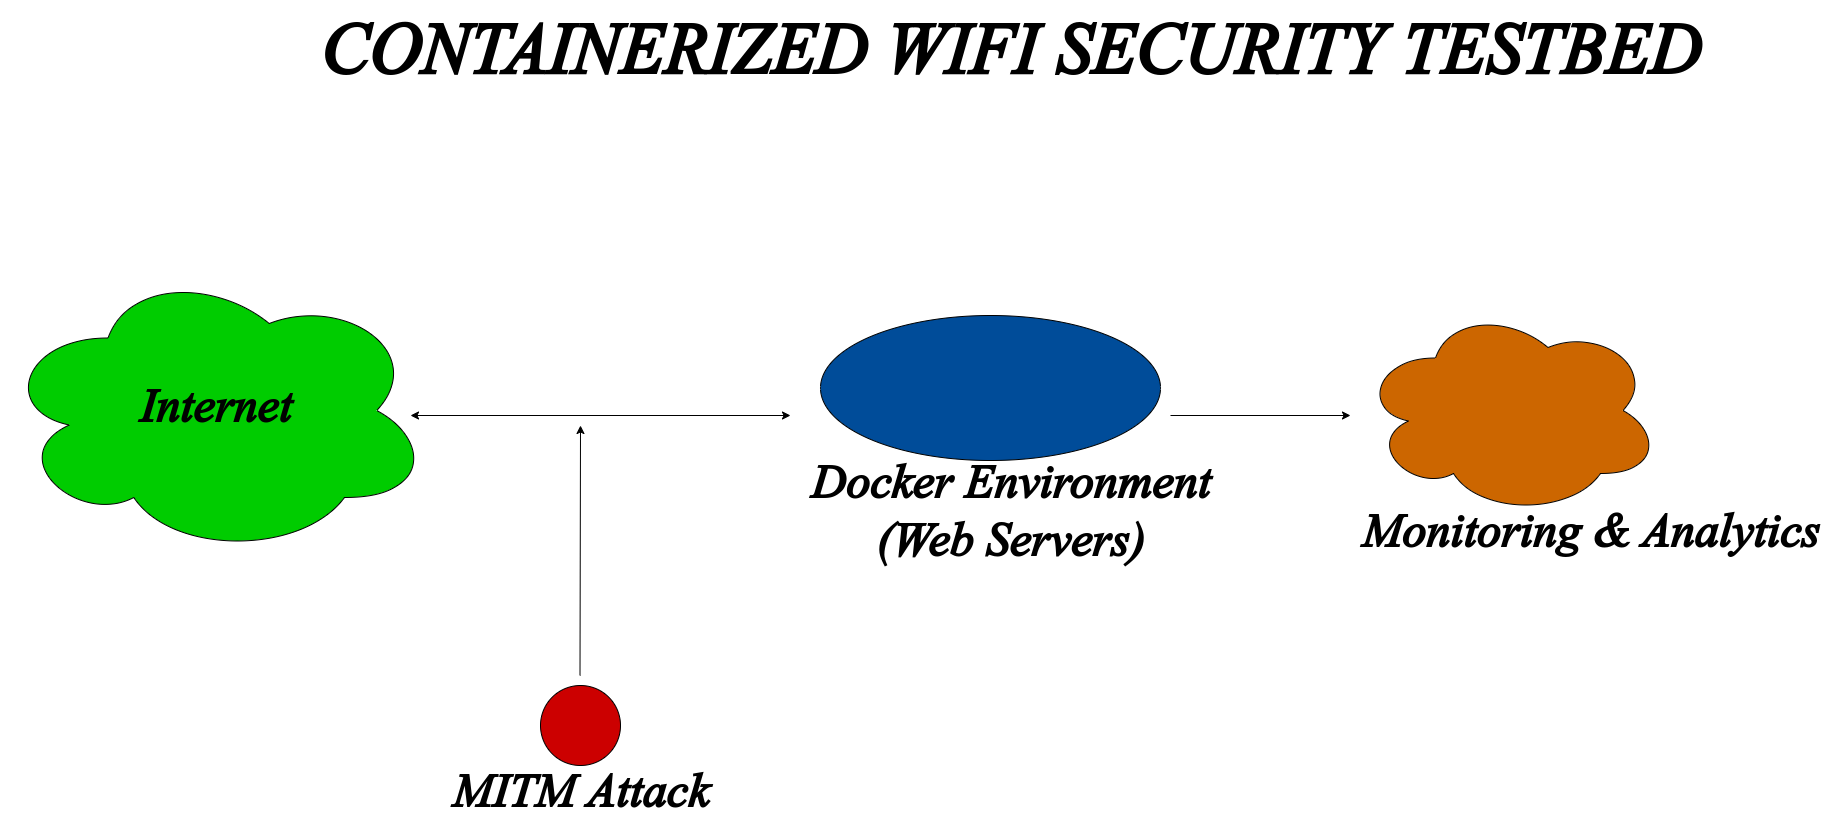

The diagram above was exported from draw.io. Its source (the exported page's mxGraphModel, read from the mxfile embedded in the PNG):
<mxGraphModel dx="1970" dy="1595" grid="1" gridSize="10" guides="1" tooltips="1" connect="1" arrows="1" fold="1" page="1" pageScale="1" pageWidth="850" pageHeight="1100" math="0" shadow="0">
  <root>
    <mxCell id="0" />
    <mxCell id="1" parent="0" />
    <mxCell id="i5csiOOh9QjURtYZVqQN-1" value="" style="ellipse;shape=cloud;whiteSpace=wrap;html=1;fillColor=#00CC00;" parent="1" vertex="1">
      <mxGeometry x="-20" y="90" width="430" height="290" as="geometry" />
    </mxCell>
    <mxCell id="i5csiOOh9QjURtYZVqQN-2" value="&lt;font style=&quot;font-size: 48px;&quot; face=&quot;Times New Roman&quot;&gt;&lt;b style=&quot;&quot;&gt;Internet&lt;/b&gt;&lt;/font&gt;" style="text;html=1;resizable=0;autosize=1;align=center;verticalAlign=middle;points=[];fillColor=none;strokeColor=none;rounded=0;" parent="1" vertex="1">
      <mxGeometry x="105" y="195" width="180" height="70" as="geometry" />
    </mxCell>
    <mxCell id="i5csiOOh9QjURtYZVqQN-3" value="" style="endArrow=classic;startArrow=classic;html=1;rounded=0;fontFamily=Times New Roman;fontSize=48;" parent="1" edge="1">
      <mxGeometry width="50" height="50" relative="1" as="geometry">
        <mxPoint x="390" y="240" as="sourcePoint" />
        <mxPoint x="770" y="240" as="targetPoint" />
      </mxGeometry>
    </mxCell>
    <mxCell id="i5csiOOh9QjURtYZVqQN-5" value="&lt;font style=&quot;font-size: 48px;&quot; face=&quot;Times New Roman&quot;&gt;&lt;b style=&quot;&quot;&gt;Docker Environment&lt;br&gt;(Web Servers)&lt;br&gt;&lt;/b&gt;&lt;/font&gt;" style="text;html=1;resizable=0;autosize=1;align=center;verticalAlign=middle;points=[];fillColor=none;strokeColor=none;rounded=0;" parent="1" vertex="1">
      <mxGeometry x="780" y="270" width="420" height="130" as="geometry" />
    </mxCell>
    <mxCell id="i5csiOOh9QjURtYZVqQN-6" value="" style="ellipse;shape=cloud;whiteSpace=wrap;html=1;fontFamily=Times New Roman;fontSize=48;fillColor=#CC6600;" parent="1" vertex="1">
      <mxGeometry x="1340" y="130" width="300" height="210" as="geometry" />
    </mxCell>
    <mxCell id="i5csiOOh9QjURtYZVqQN-7" value="" style="ellipse;whiteSpace=wrap;html=1;fontFamily=Times New Roman;fontSize=48;fillColor=#004C99;" parent="1" vertex="1">
      <mxGeometry x="800" y="140" width="340" height="145" as="geometry" />
    </mxCell>
    <mxCell id="i5csiOOh9QjURtYZVqQN-9" value="&lt;b&gt;Monitoring &amp;amp; Analytics&lt;/b&gt;" style="text;html=1;resizable=0;autosize=1;align=center;verticalAlign=middle;points=[];fillColor=none;strokeColor=none;rounded=0;fontFamily=Times New Roman;fontSize=48;" parent="1" vertex="1">
      <mxGeometry x="1330" y="320" width="480" height="70" as="geometry" />
    </mxCell>
    <mxCell id="i5csiOOh9QjURtYZVqQN-12" value="" style="ellipse;whiteSpace=wrap;html=1;aspect=fixed;fontFamily=Times New Roman;fontSize=48;fillColor=#CC0000;" parent="1" vertex="1">
      <mxGeometry x="520" y="510" width="80" height="80" as="geometry" />
    </mxCell>
    <mxCell id="i5csiOOh9QjURtYZVqQN-13" value="" style="endArrow=classic;html=1;rounded=0;fontFamily=Times New Roman;fontSize=48;" parent="1" edge="1">
      <mxGeometry width="50" height="50" relative="1" as="geometry">
        <mxPoint x="559.5" y="500" as="sourcePoint" />
        <mxPoint x="560" y="250" as="targetPoint" />
      </mxGeometry>
    </mxCell>
    <mxCell id="i5csiOOh9QjURtYZVqQN-14" value="&lt;font face=&quot;Times New Roman&quot;&gt;&lt;span style=&quot;font-size: 48px;&quot;&gt;&lt;b&gt;MITM Attack&lt;/b&gt;&lt;/span&gt;&lt;/font&gt;" style="text;html=1;resizable=0;autosize=1;align=center;verticalAlign=middle;points=[];fillColor=none;strokeColor=none;rounded=0;" parent="1" vertex="1">
      <mxGeometry x="420" y="580" width="280" height="70" as="geometry" />
    </mxCell>
    <mxCell id="i5csiOOh9QjURtYZVqQN-15" value="&lt;b&gt;&lt;font style=&quot;font-size: 72px;&quot;&gt;CONTAINERIZED WIFI SECURITY TESTBED&lt;/font&gt;&lt;/b&gt;" style="text;html=1;resizable=0;autosize=1;align=center;verticalAlign=middle;points=[];fillColor=none;strokeColor=none;rounded=0;fontFamily=Times New Roman;fontSize=48;" parent="1" vertex="1">
      <mxGeometry x="290" y="-175" width="1400" height="100" as="geometry" />
    </mxCell>
    <mxCell id="i5csiOOh9QjURtYZVqQN-16" value="" style="endArrow=classic;html=1;rounded=0;fontFamily=Times New Roman;fontSize=72;" parent="1" edge="1">
      <mxGeometry width="50" height="50" relative="1" as="geometry">
        <mxPoint x="1150" y="240" as="sourcePoint" />
        <mxPoint x="1330" y="240" as="targetPoint" />
      </mxGeometry>
    </mxCell>
  </root>
</mxGraphModel>